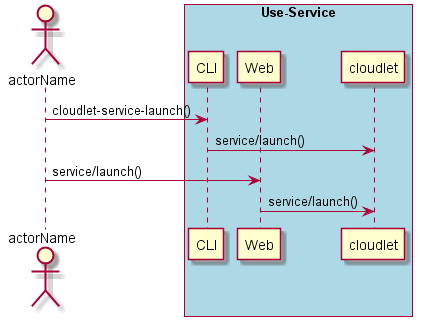

The diagram above was rendered by PlantUML. Its source (embedded in the PNG):
@startuml
Actor "actorName" as A

box "Use-Service" #lightblue
participant CLI as CLI
participant Web as Web
participant "cloudlet" as S
A -> CLI : cloudlet-service-launch()
CLI -> S : service/launch()
A -> Web : service/launch()
Web -> S : service/launch()
end box

@enduml